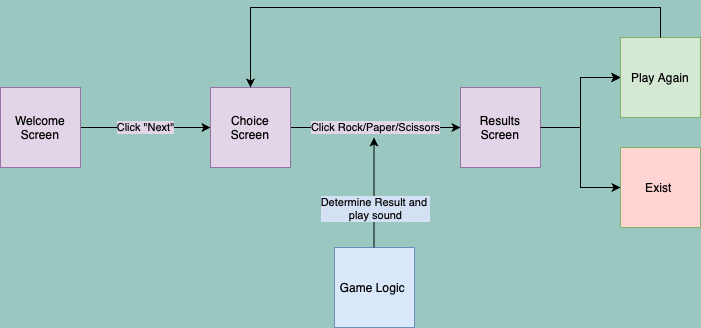

The diagram above was exported from draw.io. Its source (the exported page's mxGraphModel, read from the mxfile embedded in the PNG):
<mxGraphModel dx="1269" dy="605" grid="1" gridSize="10" guides="1" tooltips="1" connect="1" arrows="1" fold="1" page="1" pageScale="1" pageWidth="827" pageHeight="1169" background="#9AC7BF" math="0" shadow="0">
  <root>
    <mxCell id="0" />
    <mxCell id="1" parent="0" />
    <mxCell id="Zk6WdkrVzZwITFG8Vbhy-3" value="Click &quot;Next&quot;" style="edgeStyle=orthogonalEdgeStyle;rounded=0;orthogonalLoop=1;jettySize=auto;html=1;labelBackgroundColor=#E1D5E7;" edge="1" parent="1" source="Zk6WdkrVzZwITFG8Vbhy-1" target="Zk6WdkrVzZwITFG8Vbhy-2">
      <mxGeometry relative="1" as="geometry">
        <mxPoint as="offset" />
      </mxGeometry>
    </mxCell>
    <mxCell id="Zk6WdkrVzZwITFG8Vbhy-1" value="Welcome Screen" style="whiteSpace=wrap;html=1;aspect=fixed;fillColor=#e1d5e7;strokeColor=#9673a6;" vertex="1" parent="1">
      <mxGeometry x="40" y="160" width="80" height="80" as="geometry" />
    </mxCell>
    <mxCell id="Zk6WdkrVzZwITFG8Vbhy-5" value="Click Rock/Paper/Scissors" style="edgeStyle=orthogonalEdgeStyle;rounded=0;orthogonalLoop=1;jettySize=auto;html=1;labelBackgroundColor=#E1D5E7;" edge="1" parent="1" source="Zk6WdkrVzZwITFG8Vbhy-2" target="Zk6WdkrVzZwITFG8Vbhy-4">
      <mxGeometry relative="1" as="geometry">
        <mxPoint as="offset" />
      </mxGeometry>
    </mxCell>
    <mxCell id="Zk6WdkrVzZwITFG8Vbhy-2" value="Choice Screen" style="whiteSpace=wrap;html=1;aspect=fixed;fillColor=#e1d5e7;strokeColor=#9673a6;" vertex="1" parent="1">
      <mxGeometry x="250" y="160" width="80" height="80" as="geometry" />
    </mxCell>
    <mxCell id="Zk6WdkrVzZwITFG8Vbhy-7" value="" style="edgeStyle=orthogonalEdgeStyle;rounded=0;orthogonalLoop=1;jettySize=auto;html=1;" edge="1" parent="1" source="Zk6WdkrVzZwITFG8Vbhy-4" target="Zk6WdkrVzZwITFG8Vbhy-6">
      <mxGeometry relative="1" as="geometry" />
    </mxCell>
    <mxCell id="Zk6WdkrVzZwITFG8Vbhy-8" value="" style="edgeStyle=orthogonalEdgeStyle;rounded=0;orthogonalLoop=1;jettySize=auto;html=1;" edge="1" parent="1" source="Zk6WdkrVzZwITFG8Vbhy-4" target="Zk6WdkrVzZwITFG8Vbhy-6">
      <mxGeometry relative="1" as="geometry" />
    </mxCell>
    <mxCell id="Zk6WdkrVzZwITFG8Vbhy-9" value="" style="edgeStyle=orthogonalEdgeStyle;rounded=0;orthogonalLoop=1;jettySize=auto;html=1;" edge="1" parent="1" source="Zk6WdkrVzZwITFG8Vbhy-4" target="Zk6WdkrVzZwITFG8Vbhy-6">
      <mxGeometry relative="1" as="geometry" />
    </mxCell>
    <mxCell id="Zk6WdkrVzZwITFG8Vbhy-4" value="Results Screen" style="whiteSpace=wrap;html=1;aspect=fixed;fillColor=#e1d5e7;strokeColor=#9673a6;" vertex="1" parent="1">
      <mxGeometry x="500" y="160" width="80" height="80" as="geometry" />
    </mxCell>
    <mxCell id="Zk6WdkrVzZwITFG8Vbhy-6" value="Play Again" style="whiteSpace=wrap;html=1;aspect=fixed;fillColor=#d5e8d4;strokeColor=#82b366;" vertex="1" parent="1">
      <mxGeometry x="660" y="110" width="80" height="80" as="geometry" />
    </mxCell>
    <mxCell id="Zk6WdkrVzZwITFG8Vbhy-10" value="Exist&amp;nbsp;" style="whiteSpace=wrap;html=1;aspect=fixed;fillColor=#FFD4D2;strokeColor=#82b366;" vertex="1" parent="1">
      <mxGeometry x="660" y="220" width="80" height="80" as="geometry" />
    </mxCell>
    <mxCell id="Zk6WdkrVzZwITFG8Vbhy-11" value="" style="endArrow=classic;html=1;rounded=0;entryX=0;entryY=0.5;entryDx=0;entryDy=0;" edge="1" parent="1" target="Zk6WdkrVzZwITFG8Vbhy-10">
      <mxGeometry width="50" height="50" relative="1" as="geometry">
        <mxPoint x="580" y="200" as="sourcePoint" />
        <mxPoint x="630" y="150" as="targetPoint" />
        <Array as="points">
          <mxPoint x="620" y="200" />
          <mxPoint x="620" y="260" />
        </Array>
      </mxGeometry>
    </mxCell>
    <mxCell id="Zk6WdkrVzZwITFG8Vbhy-12" value="" style="endArrow=classic;html=1;rounded=0;entryX=0.5;entryY=0;entryDx=0;entryDy=0;" edge="1" parent="1" target="Zk6WdkrVzZwITFG8Vbhy-2">
      <mxGeometry width="50" height="50" relative="1" as="geometry">
        <mxPoint x="700" y="110" as="sourcePoint" />
        <mxPoint x="750" y="60" as="targetPoint" />
        <Array as="points">
          <mxPoint x="700" y="80" />
          <mxPoint x="290" y="80" />
        </Array>
      </mxGeometry>
    </mxCell>
    <mxCell id="Zk6WdkrVzZwITFG8Vbhy-13" value="Game Logic&amp;nbsp;" style="whiteSpace=wrap;html=1;aspect=fixed;fillColor=#dae8fc;strokeColor=#6c8ebf;" vertex="1" parent="1">
      <mxGeometry x="374" y="320" width="80" height="80" as="geometry" />
    </mxCell>
    <mxCell id="Zk6WdkrVzZwITFG8Vbhy-14" value="" style="endArrow=classic;html=1;rounded=0;" edge="1" parent="1">
      <mxGeometry width="50" height="50" relative="1" as="geometry">
        <mxPoint x="413.5" y="320" as="sourcePoint" />
        <mxPoint x="413.5" y="210" as="targetPoint" />
      </mxGeometry>
    </mxCell>
    <mxCell id="Zk6WdkrVzZwITFG8Vbhy-15" value="Determine Result and&amp;nbsp;&lt;div&gt;play sound&lt;/div&gt;" style="edgeLabel;html=1;align=center;verticalAlign=middle;resizable=0;points=[];labelBackgroundColor=#D4E1F5;" vertex="1" connectable="0" parent="Zk6WdkrVzZwITFG8Vbhy-14">
      <mxGeometry x="0.0182" y="1" relative="1" as="geometry">
        <mxPoint x="2" y="16" as="offset" />
      </mxGeometry>
    </mxCell>
  </root>
</mxGraphModel>